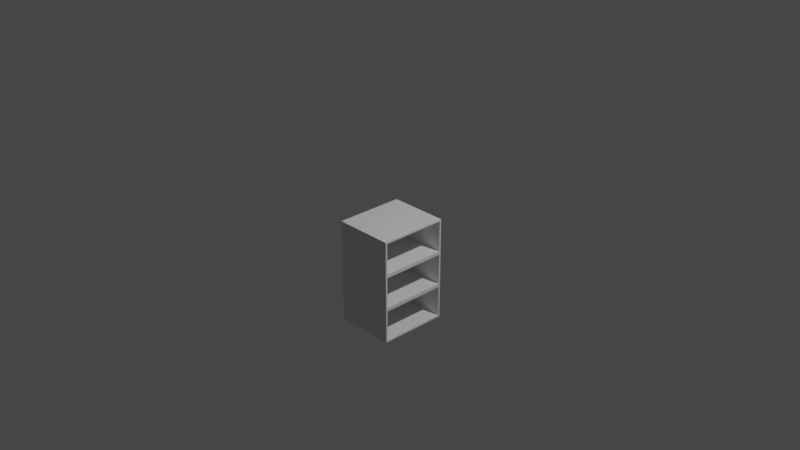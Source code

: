 # Source: sektion_top_three_new.blend  (saved by Blender 2.93.21; exported with 4.5.12 LTS)
import bpy
from mathutils import Matrix  # noqa: F401  (used for matrix-valued properties, if any)

bpy.ops.wm.read_factory_settings(use_empty=True)
scene = bpy.context.scene
scene.name = 'Scene'

# ---- collections
col_collection = bpy.data.collections.new('Collection'); scene.collection.children.link(col_collection)

# ---- materials (node trees are filled in below, after node groups)
mat_default_obj = bpy.data.materials.new('Default_OBJ')
mat_default_obj.use_transparent_shadow = False
mat_default_obj.roughness = 0.5

# ---- material node trees
mat_default_obj.use_nodes = True; mat_default_obj.node_tree.nodes.clear()
_N = mat_default_obj.node_tree.nodes; _L = mat_default_obj.node_tree.links
n0 = _N.new('ShaderNodeBsdfPrincipled'); n0.name = 'Principled BSDF'; n0.location = (10, 300)
n0.distribution = 'GGX'
n0.subsurface_method = 'BURLEY'
n0.inputs[3].default_value = 1.45
n0.inputs[27].default_value = (0.0, 0.0, 0.0, 1.0)
n0.inputs[28].default_value = 1.0
n1 = _N.new('ShaderNodeOutputMaterial'); n1.name = 'Material Output'; n1.location = (300, 300)
_L.new(n0.outputs[0], n1.inputs[0])
n1.is_active_output = True

# ---- world
world_world = bpy.data.worlds.new('World'); scene.world = world_world
world_world.use_nodes = True; world_world.node_tree.nodes.clear()
_N = world_world.node_tree.nodes; _L = world_world.node_tree.links
n0 = _N.new('ShaderNodeOutputWorld'); n0.name = 'World Output'; n0.location = (300, 300)
n1 = _N.new('ShaderNodeBackground'); n1.name = 'Background'; n1.location = (10, 300)
n1.inputs[0].default_value = (0.05088, 0.05088, 0.05088, 1.0)
_L.new(n1.outputs[0], n0.inputs[0])
n0.is_active_output = True
world_world.color = (0.05088, 0.05088, 0.05088)
world_world.use_sun_shadow = False
world_world.sun_shadow_jitter_overblur = 0.0

# ---- cameras
cam_camera = bpy.data.cameras.new('Camera')
cam_camera.clip_end = 100.0
cam_camera.ortho_scale = 7.314

# ---- lights
light_light = bpy.data.lights.new('Light', 'POINT')
light_light.transmission_factor = 0.0
light_light.energy = 1000.0
light_light.shadow_soft_size = 0.1
light_light.shadow_maximum_resolution = 0.006
light_light.use_absolute_resolution = True

# ---- meshes
me_cube_top_004_cube_031 = bpy.data.meshes.new('Cube.top.004_Cube.031')
me_cube_top_004_cube_031.from_pydata([(-0.366, -1.124, 0.462), (-0.366, -0.7811, 0.462), (-0.366, -0.7811, 0.443), (-0.366, -1.124, 0.443), (0.0, -0.7811, 0.462), (0.0, -0.7811, 0.443), (0.0, -1.124, 0.462), (0.0, -1.124, 0.443)], [], [(0, 1, 2, 3), (1, 4, 5, 2), (4, 6, 7, 5), (6, 0, 3, 7), (3, 2, 5, 7), (6, 4, 1, 0)])
me_cube_top_004_cube_031.polygons.foreach_set('use_smooth', [True] * 6)
_k = set([(0, 1), (0, 3), (0, 6), (1, 2), (1, 4), (2, 3), (2, 5), (3, 7), (4, 5), (4, 6), (5, 7), (6, 7)])
me_cube_top_004_cube_031.attributes.new('sharp_edge', 'BOOLEAN', 'EDGE').data.foreach_set('value', [ (min(e.vertices), max(e.vertices)) in _k for e in me_cube_top_004_cube_031.edges])
me_cube_top_004_cube_031.materials.append(mat_default_obj)
me_cube_top_004_cube_031.use_remesh_fix_poles = True
me_cube_top_004_cube_031.use_remesh_preserve_attributes = False
me_cube_top_004_cube_031.update()
me_cube_top_004_cube_031.normals_split_custom_set([tuple(v) for v in zip(*[iter([-1.0, 0.0, 0.0, -1.0, 0.0, 0.0, -1.0, 0.0, 0.0, -1.0, 0.0, 0.0, 0.0, 1.0, 0.0, 0.0, 1.0, 0.0, 0.0, 1.0, 0.0, 0.0, 1.0, 0.0, 1.0, 0.0, 0.0, 1.0, 0.0, 0.0, 1.0, 0.0, 0.0, 1.0, 0.0, 0.0, 0.0, -1.0, 0.0, 0.0, -1.0, 0.0, 0.0, -1.0, 0.0, 0.0, -1.0, 0.0, 0.0, 0.0, -1.0, 0.0, 0.0, -1.0, 0.0, 0.0, -1.0, 0.0, 0.0, -1.0, 0.0, 0.0, 1.0, 0.0, 0.0, 1.0, 0.0, 0.0, 1.0, 0.0, 0.0, 1.0])] * 3)])
me_cube_right_004_cube_030 = bpy.data.meshes.new('Cube.right.004_Cube.030')
me_cube_right_004_cube_030.from_pydata([(-0.366, -0.7811, 0.462), (-0.366, -0.762, 0.462), (-0.366, -0.762, -0.3), (-0.366, -0.7811, -0.3), (0.0, -0.762, 0.462), (0.0, -0.762, -0.3), (0.0, -0.7811, 0.462), (0.0, -0.7811, -0.3)], [], [(0, 1, 2, 3), (1, 4, 5, 2), (4, 6, 7, 5), (6, 0, 3, 7), (3, 2, 5, 7), (6, 4, 1, 0)])
me_cube_right_004_cube_030.polygons.foreach_set('use_smooth', [True] * 6)
_k = set([(0, 1), (0, 3), (0, 6), (1, 2), (1, 4), (2, 3), (2, 5), (3, 7), (4, 5), (4, 6), (5, 7), (6, 7)])
me_cube_right_004_cube_030.attributes.new('sharp_edge', 'BOOLEAN', 'EDGE').data.foreach_set('value', [ (min(e.vertices), max(e.vertices)) in _k for e in me_cube_right_004_cube_030.edges])
me_cube_right_004_cube_030.materials.append(mat_default_obj)
me_cube_right_004_cube_030.use_remesh_fix_poles = True
me_cube_right_004_cube_030.use_remesh_preserve_attributes = False
me_cube_right_004_cube_030.update()
me_cube_right_004_cube_030.normals_split_custom_set([tuple(v) for v in zip(*[iter([-1.0, 0.0, 0.0, -1.0, 0.0, 0.0, -1.0, 0.0, 0.0, -1.0, 0.0, 0.0, 0.0, 1.0, 0.0, 0.0, 1.0, 0.0, 0.0, 1.0, 0.0, 0.0, 1.0, 0.0, 1.0, 0.0, 0.0, 1.0, 0.0, 0.0, 1.0, 0.0, 0.0, 1.0, 0.0, 0.0, 0.0, -1.0, 0.0, 0.0, -1.0, 0.0, 0.0, -1.0, 0.0, 0.0, -1.0, 0.0, 0.0, 0.0, -1.0, 0.0, 0.0, -1.0, 0.0, 0.0, -1.0, 0.0, 0.0, -1.0, 0.0, 0.0, 1.0, 0.0, 0.0, 1.0, 0.0, 0.0, 1.0, 0.0, 0.0, 1.0])] * 3)])
me_cube_left_004_cube_029 = bpy.data.meshes.new('Cube.left.004_Cube.029')
me_cube_left_004_cube_029.from_pydata([(-0.366, -1.143, 0.462), (-0.366, -1.124, 0.462), (-0.366, -1.124, -0.3), (-0.366, -1.143, -0.3), (0.0, -1.124, 0.462), (0.0, -1.124, -0.3), (0.0, -1.143, 0.462), (0.0, -1.143, -0.3)], [], [(0, 1, 2, 3), (1, 4, 5, 2), (4, 6, 7, 5), (6, 0, 3, 7), (3, 2, 5, 7), (6, 4, 1, 0)])
me_cube_left_004_cube_029.polygons.foreach_set('use_smooth', [True] * 6)
_k = set([(0, 1), (0, 3), (0, 6), (1, 2), (1, 4), (2, 3), (2, 5), (3, 7), (4, 5), (4, 6), (5, 7), (6, 7)])
me_cube_left_004_cube_029.attributes.new('sharp_edge', 'BOOLEAN', 'EDGE').data.foreach_set('value', [ (min(e.vertices), max(e.vertices)) in _k for e in me_cube_left_004_cube_029.edges])
me_cube_left_004_cube_029.materials.append(mat_default_obj)
me_cube_left_004_cube_029.use_remesh_fix_poles = True
me_cube_left_004_cube_029.use_remesh_preserve_attributes = False
me_cube_left_004_cube_029.update()
me_cube_left_004_cube_029.normals_split_custom_set([tuple(v) for v in zip(*[iter([-1.0, 0.0, 0.0, -1.0, 0.0, 0.0, -1.0, 0.0, 0.0, -1.0, 0.0, 0.0, 0.0, 1.0, 0.0, 0.0, 1.0, 0.0, 0.0, 1.0, 0.0, 0.0, 1.0, 0.0, 1.0, 0.0, 0.0, 1.0, 0.0, 0.0, 1.0, 0.0, 0.0, 1.0, 0.0, 0.0, 0.0, -1.0, 0.0, 0.0, -1.0, 0.0, 0.0, -1.0, 0.0, 0.0, -1.0, 0.0, 0.0, 0.0, -1.0, 0.0, 0.0, -1.0, 0.0, 0.0, -1.0, 0.0, 0.0, -1.0, 0.0, 0.0, 1.0, 0.0, 0.0, 1.0, 0.0, 0.0, 1.0, 0.0, 0.0, 1.0])] * 3)])
me_cube_bottom_004_cube_028 = bpy.data.meshes.new('Cube.bottom.004_Cube.028')
me_cube_bottom_004_cube_028.from_pydata([(-0.366, -1.124, -0.281), (-0.366, -0.7811, -0.281), (-0.366, -0.7811, -0.3), (-0.366, -1.124, -0.3), (0.0, -0.7811, -0.281), (0.0, -0.7811, -0.3), (0.0, -1.124, -0.281), (0.0, -1.124, -0.3)], [], [(0, 1, 2, 3), (1, 4, 5, 2), (4, 6, 7, 5), (6, 0, 3, 7), (3, 2, 5, 7), (6, 4, 1, 0)])
me_cube_bottom_004_cube_028.polygons.foreach_set('use_smooth', [True] * 6)
_k = set([(0, 1), (0, 3), (0, 6), (1, 2), (1, 4), (2, 3), (2, 5), (3, 7), (4, 5), (4, 6), (5, 7), (6, 7)])
me_cube_bottom_004_cube_028.attributes.new('sharp_edge', 'BOOLEAN', 'EDGE').data.foreach_set('value', [ (min(e.vertices), max(e.vertices)) in _k for e in me_cube_bottom_004_cube_028.edges])
me_cube_bottom_004_cube_028.materials.append(mat_default_obj)
me_cube_bottom_004_cube_028.use_remesh_fix_poles = True
me_cube_bottom_004_cube_028.use_remesh_preserve_attributes = False
me_cube_bottom_004_cube_028.update()
me_cube_bottom_004_cube_028.normals_split_custom_set([tuple(v) for v in zip(*[iter([-1.0, 0.0, 0.0, -1.0, 0.0, 0.0, -1.0, 0.0, 0.0, -1.0, 0.0, 0.0, 0.0, 1.0, 0.0, 0.0, 1.0, 0.0, 0.0, 1.0, 0.0, 0.0, 1.0, 0.0, 1.0, 0.0, 0.0, 1.0, 0.0, 0.0, 1.0, 0.0, 0.0, 1.0, 0.0, 0.0, 0.0, -1.0, 0.0, 0.0, -1.0, 0.0, 0.0, -1.0, 0.0, 0.0, -1.0, 0.0, 0.0, 0.0, -1.0, 0.0, 0.0, -1.0, 0.0, 0.0, -1.0, 0.0, 0.0, -1.0, 0.0, 0.0, 1.0, 0.0, 0.0, 1.0, 0.0, 0.0, 1.0, 0.0, 0.0, 1.0])] * 3)])
me_cube_top_002_cube_023 = bpy.data.meshes.new('Cube.top.002_Cube.023')
me_cube_top_002_cube_023.from_pydata([(-0.366, -0.743, 0.462), (-0.366, -0.4001, 0.462), (-0.366, -0.4001, 0.443), (-0.366, -0.743, 0.443), (0.0, -0.4001, 0.462), (0.0, -0.4001, 0.443), (0.0, -0.743, 0.462), (0.0, -0.743, 0.443)], [], [(0, 1, 2, 3), (1, 4, 5, 2), (4, 6, 7, 5), (6, 0, 3, 7), (3, 2, 5, 7), (6, 4, 1, 0)])
me_cube_top_002_cube_023.polygons.foreach_set('use_smooth', [True] * 6)
_k = set([(0, 1), (0, 3), (0, 6), (1, 2), (1, 4), (2, 3), (2, 5), (3, 7), (4, 5), (4, 6), (5, 7), (6, 7)])
me_cube_top_002_cube_023.attributes.new('sharp_edge', 'BOOLEAN', 'EDGE').data.foreach_set('value', [ (min(e.vertices), max(e.vertices)) in _k for e in me_cube_top_002_cube_023.edges])
me_cube_top_002_cube_023.materials.append(mat_default_obj)
me_cube_top_002_cube_023.use_remesh_fix_poles = True
me_cube_top_002_cube_023.use_remesh_preserve_attributes = False
me_cube_top_002_cube_023.update()
me_cube_top_002_cube_023.normals_split_custom_set([tuple(v) for v in zip(*[iter([-1.0, 0.0, 0.0, -1.0, 0.0, 0.0, -1.0, 0.0, 0.0, -1.0, 0.0, 0.0, 0.0, 1.0, 0.0, 0.0, 1.0, 0.0, 0.0, 1.0, 0.0, 0.0, 1.0, 0.0, 1.0, 0.0, 0.0, 1.0, 0.0, 0.0, 1.0, 0.0, 0.0, 1.0, 0.0, 0.0, 0.0, -1.0, 0.0, 0.0, -1.0, 0.0, 0.0, -1.0, 0.0, 0.0, -1.0, 0.0, 0.0, 0.0, -1.0, 0.0, 0.0, -1.0, 0.0, 0.0, -1.0, 0.0, 0.0, -1.0, 0.0, 0.0, 1.0, 0.0, 0.0, 1.0, 0.0, 0.0, 1.0, 0.0, 0.0, 1.0])] * 3)])
me_cube_right_002_cube_022 = bpy.data.meshes.new('Cube.right.002_Cube.022')
me_cube_right_002_cube_022.from_pydata([(-0.366, -0.4001, 0.462), (-0.366, -0.381, 0.462), (-0.366, -0.381, -0.3), (-0.366, -0.4001, -0.3), (0.0, -0.381, 0.462), (0.0, -0.381, -0.3), (0.0, -0.4001, 0.462), (0.0, -0.4001, -0.3)], [], [(0, 1, 2, 3), (1, 4, 5, 2), (4, 6, 7, 5), (6, 0, 3, 7), (3, 2, 5, 7), (6, 4, 1, 0)])
me_cube_right_002_cube_022.polygons.foreach_set('use_smooth', [True] * 6)
_k = set([(0, 1), (0, 3), (0, 6), (1, 2), (1, 4), (2, 3), (2, 5), (3, 7), (4, 5), (4, 6), (5, 7), (6, 7)])
me_cube_right_002_cube_022.attributes.new('sharp_edge', 'BOOLEAN', 'EDGE').data.foreach_set('value', [ (min(e.vertices), max(e.vertices)) in _k for e in me_cube_right_002_cube_022.edges])
me_cube_right_002_cube_022.materials.append(mat_default_obj)
me_cube_right_002_cube_022.use_remesh_fix_poles = True
me_cube_right_002_cube_022.use_remesh_preserve_attributes = False
me_cube_right_002_cube_022.update()
me_cube_right_002_cube_022.normals_split_custom_set([tuple(v) for v in zip(*[iter([-1.0, 0.0, 0.0, -1.0, 0.0, 0.0, -1.0, 0.0, 0.0, -1.0, 0.0, 0.0, 0.0, 1.0, 0.0, 0.0, 1.0, 0.0, 0.0, 1.0, 0.0, 0.0, 1.0, 0.0, 1.0, 0.0, 0.0, 1.0, 0.0, 0.0, 1.0, 0.0, 0.0, 1.0, 0.0, 0.0, 0.0, -1.0, 0.0, 0.0, -1.0, 0.0, 0.0, -1.0, 0.0, 0.0, -1.0, 0.0, 0.0, 0.0, -1.0, 0.0, 0.0, -1.0, 0.0, 0.0, -1.0, 0.0, 0.0, -1.0, 0.0, 0.0, 1.0, 0.0, 0.0, 1.0, 0.0, 0.0, 1.0, 0.0, 0.0, 1.0])] * 3)])
me_cube_left_002_cube_021 = bpy.data.meshes.new('Cube.left.002_Cube.021')
me_cube_left_002_cube_021.from_pydata([(-0.366, -0.762, 0.462), (-0.366, -0.743, 0.462), (-0.366, -0.743, -0.3), (-0.366, -0.762, -0.3), (0.0, -0.743, 0.462), (0.0, -0.743, -0.3), (0.0, -0.762, 0.462), (0.0, -0.762, -0.3)], [], [(0, 1, 2, 3), (1, 4, 5, 2), (4, 6, 7, 5), (6, 0, 3, 7), (3, 2, 5, 7), (6, 4, 1, 0)])
me_cube_left_002_cube_021.polygons.foreach_set('use_smooth', [True] * 6)
_k = set([(0, 1), (0, 3), (0, 6), (1, 2), (1, 4), (2, 3), (2, 5), (3, 7), (4, 5), (4, 6), (5, 7), (6, 7)])
me_cube_left_002_cube_021.attributes.new('sharp_edge', 'BOOLEAN', 'EDGE').data.foreach_set('value', [ (min(e.vertices), max(e.vertices)) in _k for e in me_cube_left_002_cube_021.edges])
me_cube_left_002_cube_021.materials.append(mat_default_obj)
me_cube_left_002_cube_021.use_remesh_fix_poles = True
me_cube_left_002_cube_021.use_remesh_preserve_attributes = False
me_cube_left_002_cube_021.update()
me_cube_left_002_cube_021.normals_split_custom_set([tuple(v) for v in zip(*[iter([-1.0, 0.0, 0.0, -1.0, 0.0, 0.0, -1.0, 0.0, 0.0, -1.0, 0.0, 0.0, 0.0, 1.0, 0.0, 0.0, 1.0, 0.0, 0.0, 1.0, 0.0, 0.0, 1.0, 0.0, 1.0, 0.0, 0.0, 1.0, 0.0, 0.0, 1.0, 0.0, 0.0, 1.0, 0.0, 0.0, 0.0, -1.0, 0.0, 0.0, -1.0, 0.0, 0.0, -1.0, 0.0, 0.0, -1.0, 0.0, 0.0, 0.0, -1.0, 0.0, 0.0, -1.0, 0.0, 0.0, -1.0, 0.0, 0.0, -1.0, 0.0, 0.0, 1.0, 0.0, 0.0, 1.0, 0.0, 0.0, 1.0, 0.0, 0.0, 1.0])] * 3)])
me_cube_bottom_002_cube_020 = bpy.data.meshes.new('Cube.bottom.002_Cube.020')
me_cube_bottom_002_cube_020.from_pydata([(-0.366, -0.743, -0.281), (-0.366, -0.4001, -0.281), (-0.366, -0.4001, -0.3), (-0.366, -0.743, -0.3), (0.0, -0.4001, -0.281), (0.0, -0.4001, -0.3), (0.0, -0.743, -0.281), (0.0, -0.743, -0.3)], [], [(0, 1, 2, 3), (1, 4, 5, 2), (4, 6, 7, 5), (6, 0, 3, 7), (3, 2, 5, 7), (6, 4, 1, 0)])
me_cube_bottom_002_cube_020.polygons.foreach_set('use_smooth', [True] * 6)
_k = set([(0, 1), (0, 3), (0, 6), (1, 2), (1, 4), (2, 3), (2, 5), (3, 7), (4, 5), (4, 6), (5, 7), (6, 7)])
me_cube_bottom_002_cube_020.attributes.new('sharp_edge', 'BOOLEAN', 'EDGE').data.foreach_set('value', [ (min(e.vertices), max(e.vertices)) in _k for e in me_cube_bottom_002_cube_020.edges])
me_cube_bottom_002_cube_020.materials.append(mat_default_obj)
me_cube_bottom_002_cube_020.use_remesh_fix_poles = True
me_cube_bottom_002_cube_020.use_remesh_preserve_attributes = False
me_cube_bottom_002_cube_020.update()
me_cube_bottom_002_cube_020.normals_split_custom_set([tuple(v) for v in zip(*[iter([-1.0, 0.0, 0.0, -1.0, 0.0, 0.0, -1.0, 0.0, 0.0, -1.0, 0.0, 0.0, 0.0, 1.0, 0.0, 0.0, 1.0, 0.0, 0.0, 1.0, 0.0, 0.0, 1.0, 0.0, 1.0, 0.0, 0.0, 1.0, 0.0, 0.0, 1.0, 0.0, 0.0, 1.0, 0.0, 0.0, 0.0, -1.0, 0.0, 0.0, -1.0, 0.0, 0.0, -1.0, 0.0, 0.0, -1.0, 0.0, 0.0, 0.0, -1.0, 0.0, 0.0, -1.0, 0.0, 0.0, -1.0, 0.0, 0.0, -1.0, 0.0, 0.0, 1.0, 0.0, 0.0, 1.0, 0.0, 0.0, 1.0, 0.0, 0.0, 1.0])] * 3)])
me_cube_top_cube_001 = bpy.data.meshes.new('Cube.top_Cube.001')
me_cube_top_cube_001.from_pydata([(-0.366, -0.362, 0.462), (-0.366, -0.01905, 0.462), (-0.366, -0.01905, 0.443), (-0.366, -0.362, 0.443), (0.0, -0.01905, 0.462), (0.0, -0.01905, 0.443), (0.0, -0.362, 0.462), (0.0, -0.362, 0.443)], [], [(0, 1, 2, 3), (1, 4, 5, 2), (4, 6, 7, 5), (6, 0, 3, 7), (3, 2, 5, 7), (6, 4, 1, 0)])
me_cube_top_cube_001.polygons.foreach_set('use_smooth', [True] * 6)
_k = set([(0, 1), (0, 3), (0, 6), (1, 2), (1, 4), (2, 3), (2, 5), (3, 7), (4, 5), (4, 6), (5, 7), (6, 7)])
me_cube_top_cube_001.attributes.new('sharp_edge', 'BOOLEAN', 'EDGE').data.foreach_set('value', [ (min(e.vertices), max(e.vertices)) in _k for e in me_cube_top_cube_001.edges])
me_cube_top_cube_001.materials.append(mat_default_obj)
me_cube_top_cube_001.use_remesh_fix_poles = True
me_cube_top_cube_001.use_remesh_preserve_attributes = False
me_cube_top_cube_001.update()
me_cube_top_cube_001.normals_split_custom_set([tuple(v) for v in zip(*[iter([-1.0, 0.0, 0.0, -1.0, 0.0, 0.0, -1.0, 0.0, 0.0, -1.0, 0.0, 0.0, 0.0, 1.0, 0.0, 0.0, 1.0, 0.0, 0.0, 1.0, 0.0, 0.0, 1.0, 0.0, 1.0, 0.0, 0.0, 1.0, 0.0, 0.0, 1.0, 0.0, 0.0, 1.0, 0.0, 0.0, 0.0, -1.0, 0.0, 0.0, -1.0, 0.0, 0.0, -1.0, 0.0, 0.0, -1.0, 0.0, 0.0, 0.0, -1.0, 0.0, 0.0, -1.0, 0.0, 0.0, -1.0, 0.0, 0.0, -1.0, 0.0, 0.0, 1.0, 0.0, 0.0, 1.0, 0.0, 0.0, 1.0, 0.0, 0.0, 1.0])] * 3)])
me_cube_right_cube_002 = bpy.data.meshes.new('Cube.right_Cube.002')
me_cube_right_cube_002.from_pydata([(-0.366, -0.01905, 0.462), (-0.366, 0.0, 0.462), (-0.366, 0.0, -0.3), (-0.366, -0.01905, -0.3), (0.0, 0.0, 0.462), (0.0, 0.0, -0.3), (0.0, -0.01905, 0.462), (0.0, -0.01905, -0.3)], [], [(0, 1, 2, 3), (1, 4, 5, 2), (4, 6, 7, 5), (6, 0, 3, 7), (3, 2, 5, 7), (6, 4, 1, 0)])
me_cube_right_cube_002.polygons.foreach_set('use_smooth', [True] * 6)
_k = set([(0, 1), (0, 3), (0, 6), (1, 2), (1, 4), (2, 3), (2, 5), (3, 7), (4, 5), (4, 6), (5, 7), (6, 7)])
me_cube_right_cube_002.attributes.new('sharp_edge', 'BOOLEAN', 'EDGE').data.foreach_set('value', [ (min(e.vertices), max(e.vertices)) in _k for e in me_cube_right_cube_002.edges])
me_cube_right_cube_002.materials.append(mat_default_obj)
me_cube_right_cube_002.use_remesh_fix_poles = True
me_cube_right_cube_002.use_remesh_preserve_attributes = False
me_cube_right_cube_002.update()
me_cube_right_cube_002.normals_split_custom_set([tuple(v) for v in zip(*[iter([-1.0, 0.0, 0.0, -1.0, 0.0, 0.0, -1.0, 0.0, 0.0, -1.0, 0.0, 0.0, 0.0, 1.0, 0.0, 0.0, 1.0, 0.0, 0.0, 1.0, 0.0, 0.0, 1.0, 0.0, 1.0, 0.0, 0.0, 1.0, 0.0, 0.0, 1.0, 0.0, 0.0, 1.0, 0.0, 0.0, 0.0, -1.0, 0.0, 0.0, -1.0, 0.0, 0.0, -1.0, 0.0, 0.0, -1.0, 0.0, 0.0, 0.0, -1.0, 0.0, 0.0, -1.0, 0.0, 0.0, -1.0, 0.0, 0.0, -1.0, 0.0, 0.0, 1.0, 0.0, 0.0, 1.0, 0.0, 0.0, 1.0, 0.0, 0.0, 1.0])] * 3)])
me_cube_left_cube_003 = bpy.data.meshes.new('Cube.left_Cube.003')
me_cube_left_cube_003.from_pydata([(-0.366, -0.381, 0.462), (-0.366, -0.362, 0.462), (-0.366, -0.362, -0.3), (-0.366, -0.381, -0.3), (0.0, -0.362, 0.462), (0.0, -0.362, -0.3), (0.0, -0.381, 0.462), (0.0, -0.381, -0.3)], [], [(0, 1, 2, 3), (1, 4, 5, 2), (4, 6, 7, 5), (6, 0, 3, 7), (3, 2, 5, 7), (6, 4, 1, 0)])
me_cube_left_cube_003.polygons.foreach_set('use_smooth', [True] * 6)
_k = set([(0, 1), (0, 3), (0, 6), (1, 2), (1, 4), (2, 3), (2, 5), (3, 7), (4, 5), (4, 6), (5, 7), (6, 7)])
me_cube_left_cube_003.attributes.new('sharp_edge', 'BOOLEAN', 'EDGE').data.foreach_set('value', [ (min(e.vertices), max(e.vertices)) in _k for e in me_cube_left_cube_003.edges])
me_cube_left_cube_003.materials.append(mat_default_obj)
me_cube_left_cube_003.use_remesh_fix_poles = True
me_cube_left_cube_003.use_remesh_preserve_attributes = False
me_cube_left_cube_003.update()
me_cube_left_cube_003.normals_split_custom_set([tuple(v) for v in zip(*[iter([-1.0, 0.0, 0.0, -1.0, 0.0, 0.0, -1.0, 0.0, 0.0, -1.0, 0.0, 0.0, 0.0, 1.0, 0.0, 0.0, 1.0, 0.0, 0.0, 1.0, 0.0, 0.0, 1.0, 0.0, 1.0, 0.0, 0.0, 1.0, 0.0, 0.0, 1.0, 0.0, 0.0, 1.0, 0.0, 0.0, 0.0, -1.0, 0.0, 0.0, -1.0, 0.0, 0.0, -1.0, 0.0, 0.0, -1.0, 0.0, 0.0, 0.0, -1.0, 0.0, 0.0, -1.0, 0.0, 0.0, -1.0, 0.0, 0.0, -1.0, 0.0, 0.0, 1.0, 0.0, 0.0, 1.0, 0.0, 0.0, 1.0, 0.0, 0.0, 1.0])] * 3)])
me_cube_bottom_cube_000 = bpy.data.meshes.new('Cube.bottom_Cube.000')
me_cube_bottom_cube_000.from_pydata([(-0.366, -0.362, -0.281), (-0.366, -0.01905, -0.281), (-0.366, -0.01905, -0.3), (-0.366, -0.362, -0.3), (0.0, -0.01905, -0.281), (0.0, -0.01905, -0.3), (0.0, -0.362, -0.281), (0.0, -0.362, -0.3)], [], [(0, 1, 2, 3), (1, 4, 5, 2), (4, 6, 7, 5), (6, 0, 3, 7), (3, 2, 5, 7), (6, 4, 1, 0)])
me_cube_bottom_cube_000.polygons.foreach_set('use_smooth', [True] * 6)
_k = set([(0, 1), (0, 3), (0, 6), (1, 2), (1, 4), (2, 3), (2, 5), (3, 7), (4, 5), (4, 6), (5, 7), (6, 7)])
me_cube_bottom_cube_000.attributes.new('sharp_edge', 'BOOLEAN', 'EDGE').data.foreach_set('value', [ (min(e.vertices), max(e.vertices)) in _k for e in me_cube_bottom_cube_000.edges])
me_cube_bottom_cube_000.materials.append(mat_default_obj)
me_cube_bottom_cube_000.use_remesh_fix_poles = True
me_cube_bottom_cube_000.use_remesh_preserve_attributes = False
me_cube_bottom_cube_000.update()
me_cube_bottom_cube_000.normals_split_custom_set([tuple(v) for v in zip(*[iter([-1.0, 0.0, 0.0, -1.0, 0.0, 0.0, -1.0, 0.0, 0.0, -1.0, 0.0, 0.0, 0.0, 1.0, 0.0, 0.0, 1.0, 0.0, 0.0, 1.0, 0.0, 0.0, 1.0, 0.0, 1.0, 0.0, 0.0, 1.0, 0.0, 0.0, 1.0, 0.0, 0.0, 1.0, 0.0, 0.0, 0.0, -1.0, 0.0, 0.0, -1.0, 0.0, 0.0, -1.0, 0.0, 0.0, -1.0, 0.0, 0.0, 0.0, -1.0, 0.0, 0.0, -1.0, 0.0, 0.0, -1.0, 0.0, 0.0, -1.0, 0.0, 0.0, 1.0, 0.0, 0.0, 1.0, 0.0, 0.0, 1.0, 0.0, 0.0, 1.0])] * 3)])

# ---- objects
ob_light = bpy.data.objects.new('Light', light_light)
ob_camera = bpy.data.objects.new('Camera', cam_camera)
ob_cube_top_004_cube_031 = bpy.data.objects.new('Cube.top.004_Cube.031', me_cube_top_004_cube_031)
ob_cube_right_004_cube_030 = bpy.data.objects.new('Cube.right.004_Cube.030', me_cube_right_004_cube_030)
ob_cube_left_004_cube_029 = bpy.data.objects.new('Cube.left.004_Cube.029', me_cube_left_004_cube_029)
ob_cube_bottom_004_cube_028 = bpy.data.objects.new('Cube.bottom.004_Cube.028', me_cube_bottom_004_cube_028)
ob_cube_top_002_cube_023 = bpy.data.objects.new('Cube.top.002_Cube.023', me_cube_top_002_cube_023)
ob_cube_right_002_cube_022 = bpy.data.objects.new('Cube.right.002_Cube.022', me_cube_right_002_cube_022)
ob_cube_left_002_cube_021 = bpy.data.objects.new('Cube.left.002_Cube.021', me_cube_left_002_cube_021)
ob_cube_bottom_002_cube_020 = bpy.data.objects.new('Cube.bottom.002_Cube.020', me_cube_bottom_002_cube_020)
ob_cube_top_cube_001 = bpy.data.objects.new('Cube.top_Cube.001', me_cube_top_cube_001)
ob_cube_right_cube_002 = bpy.data.objects.new('Cube.right_Cube.002', me_cube_right_cube_002)
ob_cube_left_cube_003 = bpy.data.objects.new('Cube.left_Cube.003', me_cube_left_cube_003)
ob_cube_bottom_cube_000 = bpy.data.objects.new('Cube.bottom_Cube.000', me_cube_bottom_cube_000)

# ---- transforms, parenting, visibility, modifiers, constraints
ob_light.location = (4.076, 1.005, 5.904)
ob_light.rotation_euler = (0.6503, 0.05522, 1.866)
ob_light.lock_rotations_4d = False
ob_light.empty_display_type = 'ARROWS'
ob_light.color = (0.0, 0.0, 0.0, 0.0)
ob_light.lineart.crease_threshold = 0.0
ob_camera.location = (7.359, -6.926, 4.958)
ob_camera.rotation_euler = (1.109, 0.0, 0.8149)
ob_camera.lock_rotations_4d = False
ob_camera.empty_display_type = 'ARROWS'
ob_camera.color = (0.0, 0.0, 0.0, 0.0)
ob_camera.display_type = 'WIRE'
ob_camera.lineart.crease_threshold = 0.0
ob_cube_top_004_cube_031.location = (0.3, 0.0, 0.0)
ob_cube_top_004_cube_031.rotation_euler = (1.571, -0.0, 0.0)
ob_cube_top_004_cube_031.scale = (1.8, 1.0, 1.0)
ob_cube_right_004_cube_030.location = (0.3, 0.0, 0.0)
ob_cube_right_004_cube_030.rotation_euler = (1.571, -0.0, 0.0)
ob_cube_right_004_cube_030.scale = (1.8, 1.0, 1.0)
ob_cube_left_004_cube_029.location = (0.3, 0.0, 0.0)
ob_cube_left_004_cube_029.rotation_euler = (1.571, -0.0, 0.0)
ob_cube_left_004_cube_029.scale = (1.8, 1.0, 1.0)
ob_cube_bottom_004_cube_028.location = (0.3, 0.0, 0.0)
ob_cube_bottom_004_cube_028.rotation_euler = (1.571, -0.0, 0.0)
ob_cube_bottom_004_cube_028.scale = (1.8, 1.0, 1.0)
ob_cube_top_002_cube_023.location = (0.3, 0.0, 0.0)
ob_cube_top_002_cube_023.rotation_euler = (1.571, -0.0, 0.0)
ob_cube_top_002_cube_023.scale = (1.8, 1.0, 1.0)
ob_cube_right_002_cube_022.location = (0.3, 0.0, 0.0)
ob_cube_right_002_cube_022.rotation_euler = (1.571, -0.0, 0.0)
ob_cube_right_002_cube_022.scale = (1.8, 1.0, 1.0)
ob_cube_left_002_cube_021.location = (0.3, 0.0, 0.0)
ob_cube_left_002_cube_021.rotation_euler = (1.571, -0.0, 0.0)
ob_cube_left_002_cube_021.scale = (1.8, 1.0, 1.0)
ob_cube_bottom_002_cube_020.location = (0.3, 0.0, 0.0)
ob_cube_bottom_002_cube_020.rotation_euler = (1.571, -0.0, 0.0)
ob_cube_bottom_002_cube_020.scale = (1.8, 1.0, 1.0)
ob_cube_top_cube_001.location = (0.3, 0.0, 0.0)
ob_cube_top_cube_001.rotation_euler = (1.571, -0.0, 0.0)
ob_cube_top_cube_001.scale = (1.8, 1.0, 1.0)
ob_cube_right_cube_002.location = (0.3, 0.0, 0.0)
ob_cube_right_cube_002.rotation_euler = (1.571, -0.0, 0.0)
ob_cube_right_cube_002.scale = (1.8, 1.0, 1.0)
ob_cube_left_cube_003.location = (0.3, 0.0, 0.0)
ob_cube_left_cube_003.rotation_euler = (1.571, -0.0, 0.0)
ob_cube_left_cube_003.scale = (1.8, 1.0, 1.0)
ob_cube_bottom_cube_000.location = (0.3, 0.0, 0.0)
ob_cube_bottom_cube_000.rotation_euler = (1.571, -0.0, 0.0)
ob_cube_bottom_cube_000.scale = (1.8, 1.0, 1.0)

# ---- collection membership
col_collection.objects.link(ob_light)
col_collection.objects.link(ob_camera)
col_collection.objects.link(ob_cube_top_004_cube_031)
col_collection.objects.link(ob_cube_right_004_cube_030)
col_collection.objects.link(ob_cube_left_004_cube_029)
col_collection.objects.link(ob_cube_bottom_004_cube_028)
col_collection.objects.link(ob_cube_top_002_cube_023)
col_collection.objects.link(ob_cube_right_002_cube_022)
col_collection.objects.link(ob_cube_left_002_cube_021)
col_collection.objects.link(ob_cube_bottom_002_cube_020)
col_collection.objects.link(ob_cube_top_cube_001)
col_collection.objects.link(ob_cube_right_cube_002)
col_collection.objects.link(ob_cube_left_cube_003)
col_collection.objects.link(ob_cube_bottom_cube_000)

# ---- scene / render settings (as saved in the file)
scene.camera = ob_camera
scene.frame_start = 1; scene.frame_end = 250; scene.frame_set(1)
scene.render.engine = 'BLENDER_EEVEE_NEXT'
scene.cycles.use_denoising = False
scene.cycles.samples = 128
scene.cycles.sampling_pattern = 'TABULATED_SOBOL'
scene.cycles.use_adaptive_sampling = False
scene.cycles.use_light_tree = False
scene.view_settings.view_transform = 'Filmic'
bpy.context.view_layer.update()
